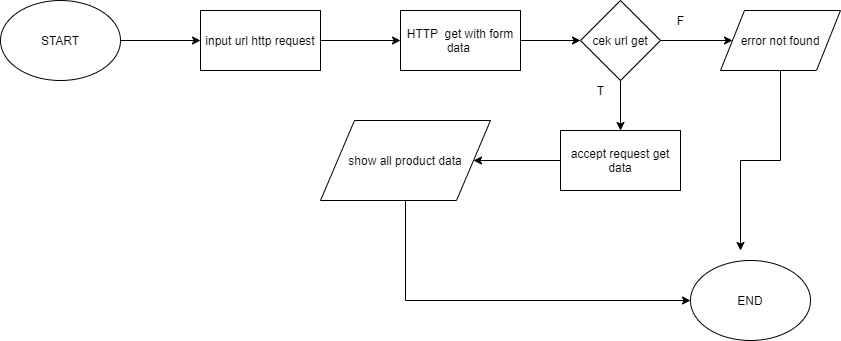

The diagram above was exported from draw.io. Its source (the exported page's mxGraphModel, read from the mxfile embedded in the PNG):
<mxGraphModel dx="852" dy="494" grid="1" gridSize="10" guides="1" tooltips="1" connect="1" arrows="1" fold="1" page="1" pageScale="1" pageWidth="1100" pageHeight="850" math="0" shadow="0">
  <root>
    <mxCell id="0" />
    <mxCell id="1" parent="0" />
    <mxCell id="Nl7vsd0aUD6dvbP4bXss-3" value="" style="edgeStyle=orthogonalEdgeStyle;rounded=0;orthogonalLoop=1;jettySize=auto;html=1;" parent="1" source="Nl7vsd0aUD6dvbP4bXss-1" target="Nl7vsd0aUD6dvbP4bXss-2" edge="1">
      <mxGeometry relative="1" as="geometry" />
    </mxCell>
    <mxCell id="Nl7vsd0aUD6dvbP4bXss-1" value="START" style="ellipse;whiteSpace=wrap;html=1;" parent="1" vertex="1">
      <mxGeometry x="170" y="60" width="120" height="80" as="geometry" />
    </mxCell>
    <mxCell id="Nl7vsd0aUD6dvbP4bXss-5" value="" style="edgeStyle=orthogonalEdgeStyle;rounded=0;orthogonalLoop=1;jettySize=auto;html=1;" parent="1" source="Nl7vsd0aUD6dvbP4bXss-2" target="Nl7vsd0aUD6dvbP4bXss-4" edge="1">
      <mxGeometry relative="1" as="geometry" />
    </mxCell>
    <mxCell id="Nl7vsd0aUD6dvbP4bXss-2" value="input url http request" style="whiteSpace=wrap;html=1;" parent="1" vertex="1">
      <mxGeometry x="370" y="70" width="120" height="60" as="geometry" />
    </mxCell>
    <mxCell id="Nl7vsd0aUD6dvbP4bXss-7" value="" style="edgeStyle=orthogonalEdgeStyle;rounded=0;orthogonalLoop=1;jettySize=auto;html=1;" parent="1" source="Nl7vsd0aUD6dvbP4bXss-4" target="Nl7vsd0aUD6dvbP4bXss-6" edge="1">
      <mxGeometry relative="1" as="geometry" />
    </mxCell>
    <mxCell id="Nl7vsd0aUD6dvbP4bXss-4" value="&lt;span&gt;HTTP&amp;nbsp; get with form data&amp;nbsp;&lt;/span&gt;" style="whiteSpace=wrap;html=1;" parent="1" vertex="1">
      <mxGeometry x="570" y="70" width="120" height="60" as="geometry" />
    </mxCell>
    <mxCell id="Nl7vsd0aUD6dvbP4bXss-9" value="" style="edgeStyle=orthogonalEdgeStyle;rounded=0;orthogonalLoop=1;jettySize=auto;html=1;" parent="1" source="Nl7vsd0aUD6dvbP4bXss-6" target="Nl7vsd0aUD6dvbP4bXss-8" edge="1">
      <mxGeometry relative="1" as="geometry" />
    </mxCell>
    <mxCell id="Nl7vsd0aUD6dvbP4bXss-21" value="" style="edgeStyle=orthogonalEdgeStyle;rounded=0;orthogonalLoop=1;jettySize=auto;html=1;" parent="1" source="Nl7vsd0aUD6dvbP4bXss-6" target="Nl7vsd0aUD6dvbP4bXss-20" edge="1">
      <mxGeometry relative="1" as="geometry" />
    </mxCell>
    <mxCell id="Nl7vsd0aUD6dvbP4bXss-6" value="cek url get" style="rhombus;whiteSpace=wrap;html=1;" parent="1" vertex="1">
      <mxGeometry x="750" y="60" width="80" height="80" as="geometry" />
    </mxCell>
    <mxCell id="Nl7vsd0aUD6dvbP4bXss-18" value="" style="edgeStyle=orthogonalEdgeStyle;rounded=0;orthogonalLoop=1;jettySize=auto;html=1;" parent="1" source="Nl7vsd0aUD6dvbP4bXss-8" edge="1">
      <mxGeometry relative="1" as="geometry">
        <mxPoint x="910" y="310" as="targetPoint" />
      </mxGeometry>
    </mxCell>
    <mxCell id="Nl7vsd0aUD6dvbP4bXss-8" value="error not found" style="shape=parallelogram;perimeter=parallelogramPerimeter;whiteSpace=wrap;html=1;fixedSize=1;" parent="1" vertex="1">
      <mxGeometry x="890" y="70" width="120" height="60" as="geometry" />
    </mxCell>
    <mxCell id="Nl7vsd0aUD6dvbP4bXss-16" value="" style="edgeStyle=orthogonalEdgeStyle;rounded=0;orthogonalLoop=1;jettySize=auto;html=1;entryX=0;entryY=0.5;entryDx=0;entryDy=0;" parent="1" source="Nl7vsd0aUD6dvbP4bXss-12" target="Nl7vsd0aUD6dvbP4bXss-14" edge="1">
      <mxGeometry relative="1" as="geometry">
        <mxPoint x="790" y="370" as="targetPoint" />
        <Array as="points">
          <mxPoint x="575" y="360" />
        </Array>
      </mxGeometry>
    </mxCell>
    <mxCell id="Nl7vsd0aUD6dvbP4bXss-12" value="show all product data" style="shape=parallelogram;perimeter=parallelogramPerimeter;whiteSpace=wrap;html=1;fixedSize=1;" parent="1" vertex="1">
      <mxGeometry x="490" y="180" width="170" height="80" as="geometry" />
    </mxCell>
    <mxCell id="Nl7vsd0aUD6dvbP4bXss-14" value="END" style="ellipse;whiteSpace=wrap;html=1;" parent="1" vertex="1">
      <mxGeometry x="860" y="320" width="120" height="80" as="geometry" />
    </mxCell>
    <mxCell id="Nl7vsd0aUD6dvbP4bXss-22" value="" style="edgeStyle=orthogonalEdgeStyle;rounded=0;orthogonalLoop=1;jettySize=auto;html=1;" parent="1" source="Nl7vsd0aUD6dvbP4bXss-20" target="Nl7vsd0aUD6dvbP4bXss-12" edge="1">
      <mxGeometry relative="1" as="geometry" />
    </mxCell>
    <mxCell id="Nl7vsd0aUD6dvbP4bXss-20" value="accept request get data" style="whiteSpace=wrap;html=1;" parent="1" vertex="1">
      <mxGeometry x="730" y="190" width="120" height="60" as="geometry" />
    </mxCell>
    <mxCell id="RPu5R_y5E0L0gpaMhm_G-1" value="F" style="text;html=1;align=center;verticalAlign=middle;resizable=0;points=[];autosize=1;" vertex="1" parent="1">
      <mxGeometry x="840" y="70" width="20" height="20" as="geometry" />
    </mxCell>
    <mxCell id="RPu5R_y5E0L0gpaMhm_G-2" value="T" style="text;html=1;align=center;verticalAlign=middle;resizable=0;points=[];autosize=1;" vertex="1" parent="1">
      <mxGeometry x="760" y="140" width="20" height="20" as="geometry" />
    </mxCell>
  </root>
</mxGraphModel>